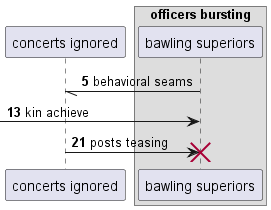

The diagram above was rendered by PlantUML. Its source (embedded in the PNG):
@startuml
participant "concerts ignored" as 0
box "officers bursting"
participant "bawling superiors" as 1
end box
autonumber 5 8
1 -// 0: behavioral seams
 [-> 1: kin achieve
0 -> 1!! : posts teasing
@enduml